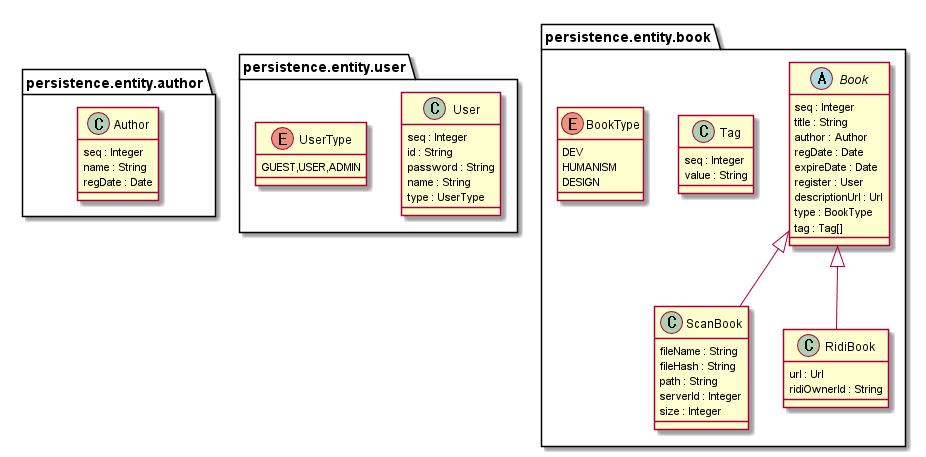

The diagram above was rendered by PlantUML. Its source (embedded in the PNG):
@startuml


package persistence.entity.author{
    class Author{
        seq : Integer
        name : String
        regDate : Date
    }
}

package persistence.entity.user{
class User {
    seq : Integer
    id : String
    password : String
    name : String
    type : UserType
}

enum UserType{
    GUEST,USER,ADMIN
}
}
package persistence.entity.book {
abstract class Book{
    seq : Integer
    title : String
    author : Author
    regDate : Date
    expireDate : Date
    register : User
    descriptionUrl : Url
    type : BookType
    tag : Tag[]
}

class Tag {
    seq : Integer
    value : String
}
Book <|-- ScanBook
Book <|-- RidiBook

class ScanBook{
    fileName : String
    fileHash : String
    path : String
    serverId : Integer
    size : Integer
}

class RidiBook{
    url : Url
    ridiOwnerId : String
}

enum BookType {
    DEV
    HUMANISM
    DESIGN
}
}

@enduml